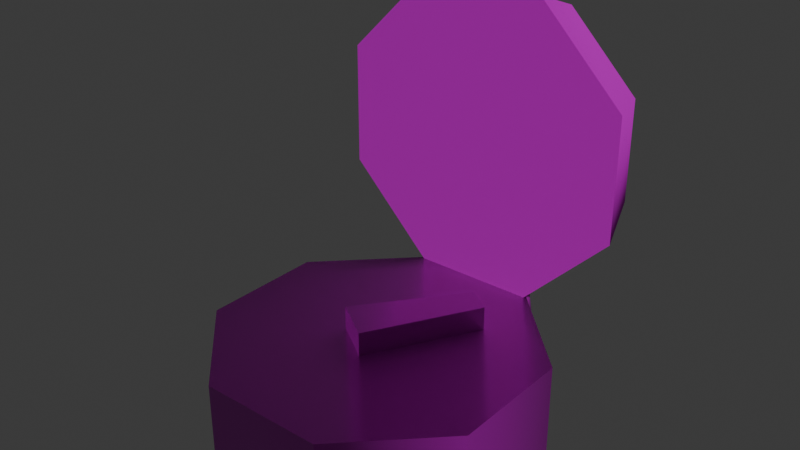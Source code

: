 # Source: pocket-watch.blend  (saved by Blender 5.0.119; exported with 4.5.12 LTS)
import bpy
from mathutils import Matrix  # noqa: F401  (used for matrix-valued properties, if any)

bpy.ops.wm.read_factory_settings(use_empty=True)
scene = bpy.context.scene
scene.name = 'Scene'

# ---- collections
col_collection = bpy.data.collections.new('Collection'); scene.collection.children.link(col_collection)

# ---- images (referenced by path relative to the original .blend; pixels are not part of the script)
import os
ASSET_DIR = os.environ.get("B2B_ASSET_DIR", "")  # directory of the original .blend (textures are referenced by path, not embedded)
HERE = os.path.dirname(os.path.abspath(__file__))  # packed textures are extracted next to this script under _unpacked/

def load_image(name, relpath, width, height, colorspace="sRGB"):
    """Load a texture the original file referenced (path relative to the .blend, or extracted next to this script)."""
    p = next((c for c in (os.path.join(HERE, relpath), os.path.join(ASSET_DIR, relpath)) if relpath and os.path.exists(c)), "")
    if p:
        img = bpy.data.images.load(p, check_existing=True)
        img.name = name
    else:  # same state as the original file: an image datablock whose file is absent (Cycles renders it pink)
        img = bpy.data.images.new(name, width, height)
        img.source = "FILE"
        img.filepath = "//" + (relpath or name)
    img.colorspace_settings.name = colorspace
    return img
img_pocket_watch_worm_001_height_png = load_image('pocket-watch_WORM.001_Height.png', 'textures/pocket-watch/pocket-watch_WORM.001_Height.png', 1024, 1024, 'Non-Color')
img_pocket_watch_worm_001_basecolor_png = load_image('pocket-watch_WORM.001_BaseColor.png', 'textures/pocket-watch/pocket-watch_WORM.001_BaseColor.png', 1024, 1024, 'sRGB')
img_pocket_watch_worm_001_metallic_png = load_image('pocket-watch_WORM.001_Metallic.png', 'textures/pocket-watch/pocket-watch_WORM.001_Metallic.png', 1024, 1024, 'Non-Color')
img_pocket_watch_worm_001_roughness_png = load_image('pocket-watch_WORM.001_Roughness.png', 'textures/pocket-watch/pocket-watch_WORM.001_Roughness.png', 1024, 1024, 'Non-Color')
img_pocket_watch_worm_001_normal_png = load_image('pocket-watch_WORM.001_Normal.png', 'textures/pocket-watch/pocket-watch_WORM.001_Normal.png', 1024, 1024, 'Non-Color')

# ---- materials (node trees are filled in below, after node groups)
mat_worm_001 = bpy.data.materials.new('WORM.001')
mat_worm_001.use_backface_culling_lightprobe_volume = False
mat_worm_001.use_transparent_shadow = False

# ---- material node trees
mat_worm_001.use_nodes = True; mat_worm_001.node_tree.nodes.clear()
_N = mat_worm_001.node_tree.nodes; _L = mat_worm_001.node_tree.links
n0 = _N.new('ShaderNodeBsdfPrincipled'); n0.name = 'Principled BSDF'; n0.location = (10, 300)
n0.distribution = 'GGX'
n0.subsurface_method = 'RANDOM_WALK_SKIN'
n0.inputs[3].default_value = 1.45
n0.inputs[27].default_value = (0.0, 0.0, 0.0, 1.0)
n0.inputs[28].default_value = 1.0
n1 = _N.new('ShaderNodeOutputMaterial'); n1.name = 'Material Output'; n1.location = (300, 300)
n2 = _N.new('ShaderNodeTexImage'); n2.name = 'Image Texture'; n2.location = (84, -876)
n2.label = 'Displacement'
n2.image = img_pocket_watch_worm_001_height_png
n3 = _N.new('ShaderNodeDisplacement'); n3.name = 'Displacement'; n3.location = (110, -400)
n4 = _N.new('ShaderNodeTexImage'); n4.name = 'Image Texture.001'; n4.location = (84, -36)
n4.label = 'Base Color'
n4.image = img_pocket_watch_worm_001_basecolor_png
n5 = _N.new('ShaderNodeTexImage'); n5.name = 'Image Texture.002'; n5.location = (84, -316)
n5.label = 'Metallic'
n5.image = img_pocket_watch_worm_001_metallic_png
n6 = _N.new('ShaderNodeTexImage'); n6.name = 'Image Texture.003'; n6.location = (84, -596)
n6.label = 'Roughness'
n6.image = img_pocket_watch_worm_001_roughness_png
n7 = _N.new('ShaderNodeTexImage'); n7.name = 'Image Texture.004'; n7.location = (84, -1156)
n7.label = 'Normal'
n7.image = img_pocket_watch_worm_001_normal_png
n8 = _N.new('ShaderNodeNormalMap'); n8.name = 'Normal Map'; n8.location = (-240, -620)
n9 = _N.new('ShaderNodeMapping'); n9.name = 'Mapping'; n9.location = (229, -36)
n10 = _N.new('NodeReroute'); n10.name = 'Reroute'; n10.location = (34, -706)
n10.width = 14
n10.socket_idname = 'NodeSocketVector'
n11 = _N.new('ShaderNodeTexCoord'); n11.name = 'Texture Coordinate'; n11.location = (29, -36)
n12 = _N.new('NodeFrame'); n12.name = 'Frame'; n12.location = (-1269, 336)
n12.label = 'Mapping'
n12.width = 398
n13 = _N.new('NodeFrame'); n13.name = 'Frame.001'; n13.location = (-624, 536)
n13.label = 'Textures'
n13.width = 353
n2.parent = n13
n4.parent = n13
n5.parent = n13
n6.parent = n13
n7.parent = n13
n9.parent = n12
n10.parent = n13
n11.parent = n12
_L.new(n0.outputs[0], n1.inputs[0])
_L.new(n2.outputs[0], n3.inputs[0])
_L.new(n3.outputs[0], n1.inputs[2])
_L.new(n4.outputs[0], n0.inputs[0])
_L.new(n5.outputs[0], n0.inputs[1])
_L.new(n6.outputs[0], n0.inputs[2])
_L.new(n7.outputs[0], n8.inputs[1])
_L.new(n8.outputs[0], n0.inputs[5])
_L.new(n10.outputs[0], n4.inputs[0])
_L.new(n10.outputs[0], n5.inputs[0])
_L.new(n10.outputs[0], n6.inputs[0])
_L.new(n10.outputs[0], n2.inputs[0])
_L.new(n10.outputs[0], n7.inputs[0])
_L.new(n9.outputs[0], n10.inputs[0])
_L.new(n11.outputs[2], n9.inputs[0])
n1.is_active_output = True

# ---- world
world_world = bpy.data.worlds.new('World'); scene.world = world_world
world_world.use_nodes = True; world_world.node_tree.nodes.clear()
_N = world_world.node_tree.nodes; _L = world_world.node_tree.links
n0 = _N.new('ShaderNodeOutputWorld'); n0.name = 'World Output'; n0.location = (200, 100)
n1 = _N.new('ShaderNodeBackground'); n1.name = 'Background'; n1.location = (-200, 100)
n1.inputs[0].default_value = (0.05088, 0.05088, 0.05088, 1.0)
_L.new(n1.outputs[0], n0.inputs[0])
n0.is_active_output = True
world_world.color = (0.05088, 0.05088, 0.05088)
world_world.sun_shadow_jitter_overblur = 0.0

# ---- meshes
me_pocket_watch_lod_1 = bpy.data.meshes.new('Pocket-Watch-LOD-1')
me_pocket_watch_lod_1.from_pydata([(-0.1364, -0.05651, 0.0), (-0.1143, -0.04733, 0.08364), (-0.1364, 0.05651, 0.0), (-0.1143, 0.04733, 0.08364), (-0.05651, 0.1364, 0.0), (-0.04733, 0.1143, 0.08364), (0.05651, 0.1364, 0.0), (0.04733, 0.1143, 0.08364), (0.1364, 0.05651, 0.0), (0.1143, 0.04733, 0.08364), (0.1364, -0.05651, 0.0), (0.1143, -0.04733, 0.08364), (0.05651, -0.1364, 0.0), (0.04733, -0.1143, 0.08364), (-0.05651, -0.1364, 0.0), (-0.04733, -0.1143, 0.08364), (-0.04828, 0.1512, 0.09489), (-0.05651, 0.1512, 0.04673), (0.05651, 0.1512, 0.04673), (0.04828, 0.1512, 0.09489), (-0.1364, 0.1327, 0.2764), (-0.1139, 0.1951, 0.267), (-0.1364, 0.1327, 0.1633), (-0.1139, 0.1951, 0.1727), (-0.04719, 0.1951, 0.1059), (0.04719, 0.1951, 0.1059), (0.1364, 0.1327, 0.1633), (0.1139, 0.1951, 0.1727), (0.1139, 0.1951, 0.267), (0.04719, 0.1951, 0.3338), (-0.05651, 0.1327, 0.3563), (-0.04719, 0.1951, 0.3338), (-0.1364, 0.05651, 0.08364), (-0.1364, -0.05651, 0.08364), (-0.05651, 0.1364, 0.08364), (0.05651, 0.1364, 0.08364), (0.1364, 0.05651, 0.08364), (0.1364, -0.05651, 0.08364), (0.05651, -0.1364, 0.08364), (-0.05651, -0.1364, 0.08364), (-0.05651, 0.1327, 0.08342), (0.05651, 0.1327, 0.08342), (0.1364, 0.1327, 0.2764), (0.05651, 0.1327, 0.3563), (-0.1091, 0.1327, 0.265), (-0.1091, 0.1327, 0.1746), (-0.04521, 0.1327, 0.1107), (0.04521, 0.1327, 0.1107), (0.1091, 0.1327, 0.1746), (0.1091, 0.1327, 0.265), (0.04521, 0.1327, 0.329), (-0.04521, 0.1327, 0.329), (-0.1146, -0.04747, 0.0), (-0.1146, 0.04747, 0.0), (-0.04747, 0.1146, 0.0), (0.04747, 0.1146, 0.0), (0.1146, 0.04747, 0.0), (0.1146, -0.04747, 0.0), (0.04747, -0.1146, 0.0), (-0.04747, -0.1146, 0.0), (-1.18e-09, 0.1951, 0.2198), (8.802e-09, -4.401e-09, 0.0), (-0.03013, -0.006174, 0.0619), (-0.03013, -0.006174, 0.1054), (0.03809, 0.08208, 0.0619), (0.03809, 0.08208, 0.1054), (0.006174, -0.03013, 0.0619), (0.006174, -0.03013, 0.1054), (0.06048, 0.06731, 0.0619), (0.06048, 0.06731, 0.1054)], [], [(0, 33, 32, 2), (2, 32, 34, 4), (6, 4, 17, 18), (6, 35, 36, 8), (8, 36, 37, 10), (10, 37, 38, 12), (12, 38, 39, 14), (14, 39, 33, 0), (4, 6, 55, 54), (17, 16, 19, 18), (34, 35, 19, 16), (4, 34, 16, 17), (35, 6, 18, 19), (20, 21, 23, 22), (22, 23, 24, 40), (41, 25, 27, 26), (26, 27, 28, 42), (42, 28, 29, 43), (25, 60, 27), (43, 29, 31, 30), (30, 31, 21, 20), (1, 3, 32, 33), (3, 5, 34, 32), (5, 7, 35, 34), (7, 9, 36, 35), (9, 11, 37, 36), (11, 13, 38, 37), (13, 15, 39, 38), (15, 1, 33, 39), (43, 30, 51, 50), (26, 42, 49, 48), (40, 41, 47, 46), (20, 22, 45, 44), (30, 20, 44, 51), (42, 43, 50, 49), (41, 26, 48, 47), (22, 40, 46, 45), (13, 11, 1, 15), (5, 3, 9, 7), (44, 45, 48, 49), (45, 46, 47, 48), (3, 1, 11, 9), (49, 50, 51, 44), (55, 56, 61), (10, 12, 58, 57), (6, 8, 56, 55), (12, 14, 59, 58), (2, 4, 54, 53), (8, 10, 57, 56), (14, 0, 52, 59), (0, 2, 53, 52), (29, 60, 31), (27, 60, 28), (21, 31, 60), (24, 60, 25), (28, 60, 29), (23, 60, 24), (53, 54, 61), (58, 59, 61), (56, 57, 61), (54, 55, 61), (52, 53, 61), (59, 52, 61), (57, 58, 61), (62, 63, 65, 64), (64, 65, 69, 68), (68, 69, 67, 66), (66, 67, 63, 62), (69, 65, 63, 67), (25, 41, 40, 24), (21, 60, 23)])
me_pocket_watch_lod_1.polygons.foreach_set('use_smooth', [True] * 71)
_k = set([(0, 2), (0, 14), (2, 4), (6, 8), (8, 10), (10, 12), (12, 14), (20, 22), (20, 30), (21, 23), (21, 31), (22, 40), (23, 24), (24, 25), (25, 27), (26, 41), (26, 42), (27, 28), (28, 29), (29, 31), (30, 43), (32, 33), (32, 34), (33, 39), (35, 36), (36, 37), (37, 38), (38, 39), (40, 41), (42, 43), (62, 63), (62, 64), (62, 66), (63, 65), (63, 67), (64, 65), (64, 68), (65, 69), (66, 67), (66, 68), (67, 69), (68, 69)])
me_pocket_watch_lod_1.attributes.new('sharp_edge', 'BOOLEAN', 'EDGE').data.foreach_set('value', [ (min(e.vertices), max(e.vertices)) in _k for e in me_pocket_watch_lod_1.edges])
_uv = me_pocket_watch_lod_1.uv_layers.new(name='UVMap')
_uv.uv.foreach_set('vector', [0.2638, 0.5743, 0.2638, 0.4625, 0.4149, 0.4625, 0.4149, 0.5743, 0.4149, 0.5743, 0.4149, 0.4625, 0.5661, 0.4625, 0.5661, 0.5743, 0.7311, 0.8203, 0.7311, 0.6053, 0.8097, 0.6493, 0.8035, 0.7778, 0.1121, 0.6048, 0.0002546, 0.6048, 0.0002546, 0.4537, 0.1121, 0.4537, 0.1121, 0.4537, 0.0002546, 0.4537, 0.0002546, 0.3025, 0.1121, 0.3025, 0.1121, 0.3025, 0.0002546, 0.3025, 0.0002546, 0.1514, 0.1121, 0.1514, 0.1121, 0.1514, 0.0002546, 0.1514, 0.0002547, 0.0002546, 0.1121, 0.0002546, 0.1126, 0.5743, 0.1126, 0.4625, 0.2638, 0.4625, 0.2638, 0.5743, 0.9411, 0.2583, 0.8342, 0.3651, 0.8221, 0.336, 0.9119, 0.2462, 0.8097, 0.6493, 0.8612, 0.6756, 0.8624, 0.7462, 0.8035, 0.7778, 0.875, 0.6462, 0.886, 0.7795, 0.8624, 0.7462, 0.8612, 0.6756, 0.7311, 0.6053, 0.875, 0.6462, 0.8612, 0.6756, 0.8097, 0.6493, 0.886, 0.7795, 0.7311, 0.8203, 0.8035, 0.7778, 0.8624, 0.7462, 0.1126, 0.3271, 0.2084, 0.293, 0.291, 0.3694, 0.2471, 0.4619, 0.2471, 0.4619, 0.291, 0.3694, 0.404, 0.3647, 0.4391, 0.4619, 0.5757, 0.324, 0.4798, 0.2809, 0.4711, 0.1703, 0.5709, 0.125, 0.5709, 0.125, 0.4711, 0.1703, 0.3927, 0.09012, 0.4263, 0.0002546, 0.4263, 0.0002546, 0.3927, 0.09012, 0.2794, 0.09807, 0.244, 0.005315, 0.4798, 0.2809, 0.3413, 0.231, 0.4711, 0.1703, 0.244, 0.005315, 0.2794, 0.09807, 0.2039, 0.1809, 0.1127, 0.1381, 0.1127, 0.1381, 0.2039, 0.1809, 0.2084, 0.293, 0.1126, 0.3271, 0.3355, 0.8511, 0.3355, 0.7245, 0.3651, 0.7122, 0.3651, 0.8634, 0.3355, 0.7245, 0.246, 0.635, 0.2583, 0.6053, 0.3651, 0.7122, 0.246, 0.635, 0.1194, 0.635, 0.1071, 0.6053, 0.2583, 0.6053, 0.1194, 0.635, 0.02988, 0.7245, 0.0002546, 0.7122, 0.1071, 0.6053, 0.02988, 0.7245, 0.02988, 0.8511, 0.0002546, 0.8634, 0.0002546, 0.7122, 0.02988, 0.8511, 0.1194, 0.9406, 0.1071, 0.9702, 0.0002546, 0.8634, 0.1194, 0.9406, 0.246, 0.9406, 0.2583, 0.9702, 0.1071, 0.9702, 0.246, 0.9406, 0.3355, 0.8511, 0.3651, 0.8634, 0.2583, 0.9702, 0.4725, 0.6053, 0.6237, 0.6053, 0.6086, 0.6418, 0.4876, 0.6418, 0.3657, 0.8634, 0.3657, 0.7122, 0.4021, 0.7273, 0.4021, 0.8482, 0.6237, 0.9702, 0.4725, 0.9702, 0.4876, 0.9337, 0.6086, 0.9337, 0.7306, 0.7122, 0.7306, 0.8634, 0.6941, 0.8482, 0.6941, 0.7273, 0.6237, 0.6053, 0.7306, 0.7122, 0.6941, 0.7273, 0.6086, 0.6418, 0.3657, 0.7122, 0.4725, 0.6053, 0.4876, 0.6418, 0.4021, 0.7273, 0.4725, 0.9702, 0.3657, 0.8634, 0.4021, 0.8482, 0.4876, 0.9337, 0.7306, 0.8634, 0.6237, 0.9702, 0.6086, 0.9337, 0.6941, 0.8482, 0.1194, 0.9406, 0.02988, 0.8511, 0.3355, 0.8511, 0.246, 0.9406, 0.246, 0.635, 0.3355, 0.7245, 0.02988, 0.7245, 0.1194, 0.635, 0.6941, 0.7273, 0.6941, 0.8482, 0.4021, 0.8482, 0.4021, 0.7273, 0.6941, 0.8482, 0.6086, 0.9337, 0.4876, 0.9337, 0.4021, 0.8482, 0.3355, 0.7245, 0.3355, 0.8511, 0.02988, 0.8511, 0.02988, 0.7245, 0.4021, 0.7273, 0.4876, 0.6418, 0.6086, 0.6418, 0.6941, 0.7273, 0.8221, 0.336, 0.6951, 0.336, 0.7586, 0.1827, 0.5762, 0.2583, 0.5762, 0.1071, 0.6054, 0.1192, 0.6054, 0.2462, 0.8342, 0.3651, 0.6831, 0.3651, 0.6951, 0.336, 0.8221, 0.336, 0.5762, 0.1071, 0.6831, 0.0002546, 0.6951, 0.02945, 0.6054, 0.1192, 0.9411, 0.1071, 0.9411, 0.2583, 0.9119, 0.2462, 0.9119, 0.1192, 0.6831, 0.3651, 0.5762, 0.2583, 0.6054, 0.2462, 0.6951, 0.336, 0.6831, 0.0002546, 0.8342, 0.0002546, 0.8221, 0.02945, 0.6951, 0.02945, 0.8342, 0.0002546, 0.9411, 0.1071, 0.9119, 0.1192, 0.8221, 0.02945, 0.2794, 0.09807, 0.3413, 0.231, 0.2039, 0.1809, 0.4711, 0.1703, 0.3413, 0.231, 0.3927, 0.09012, 0.2084, 0.293, 0.2039, 0.1809, 0.3413, 0.231, 0.404, 0.3647, 0.3413, 0.231, 0.4798, 0.2809, 0.3927, 0.09012, 0.3413, 0.231, 0.2794, 0.09807, 0.291, 0.3694, 0.3413, 0.231, 0.404, 0.3647, 0.9119, 0.1192, 0.9119, 0.2462, 0.7586, 0.1827, 0.6054, 0.1192, 0.6951, 0.02945, 0.7586, 0.1827, 0.6951, 0.336, 0.6054, 0.2462, 0.7586, 0.1827, 0.9119, 0.2462, 0.8221, 0.336, 0.7586, 0.1827, 0.8221, 0.02945, 0.9119, 0.1192, 0.7586, 0.1827, 0.6951, 0.02945, 0.8221, 0.02945, 0.7586, 0.1827, 0.6054, 0.2462, 0.6054, 0.1192, 0.7586, 0.1827, 0.9104, 0.3657, 0.9104, 0.4238, 0.7612, 0.4238, 0.7612, 0.3657, 0.7612, 0.3657, 0.7612, 0.4238, 0.7254, 0.4238, 0.7254, 0.3657, 0.7254, 0.3657, 0.7254, 0.4238, 0.5762, 0.4238, 0.5762, 0.3657, 0.9997, 0.0002546, 0.9997, 0.05842, 0.9416, 0.05842, 0.9416, 0.0002546, 0.7254, 0.4238, 0.7612, 0.4238, 0.7724, 0.5726, 0.7142, 0.5726, 0.4798, 0.2809, 0.5757, 0.324, 0.4391, 0.4619, 0.404, 0.3647, 0.2084, 0.293, 0.3413, 0.231, 0.291, 0.3694])
me_pocket_watch_lod_1.materials.append(mat_worm_001)
me_pocket_watch_lod_1.update()

# ---- objects
ob_pocket_watch_lod_1 = bpy.data.objects.new('Pocket-Watch-LOD-1', me_pocket_watch_lod_1)

# ---- transforms, parenting, visibility, modifiers, constraints
ob_pocket_watch_lod_1.location = (0.0, 0.0, 0.0)

# ---- collection membership
col_collection.objects.link(ob_pocket_watch_lod_1)

# ---- scene / render settings (as saved in the file)
scene.frame_start = 1; scene.frame_end = 250; scene.frame_set(0)
scene.render.engine = 'BLENDER_EEVEE_NEXT'
scene.render.bake_bias = 0.0
scene.render.bake_samples = 0
scene.cycles.sampling_pattern = 'TABULATED_SOBOL'
scene.eevee.use_volume_custom_range = False
bpy.context.view_layer.update()

# ---- added for rendering (the .blend has no active camera and no usable light): camera, sun
cam_auto = bpy.data.cameras.new('AutoCamera')
cam_auto.lens = 50.0
cam_auto.sensor_width = 36.0
cam_auto.clip_end = 1000.0
ob_auto_camera = bpy.data.objects.new('AutoCamera', cam_auto)
scene.collection.objects.link(ob_auto_camera)
ob_auto_camera.location = (0.516228, -0.590117, 0.591116)
ob_auto_camera.rotation_euler = (1.09748, -7.21219e-08, 0.694738)
scene.camera = ob_auto_camera
light_auto_sun = bpy.data.lights.new('AutoSun', 'SUN')
light_auto_sun.energy = 3.0
light_auto_sun.angle = 0.0523599
ob_auto_sun = bpy.data.objects.new('AutoSun', light_auto_sun)
scene.collection.objects.link(ob_auto_sun)
ob_auto_sun.rotation_euler = (0.872665, 0.174533, 0.523599)
bpy.context.view_layer.update()
